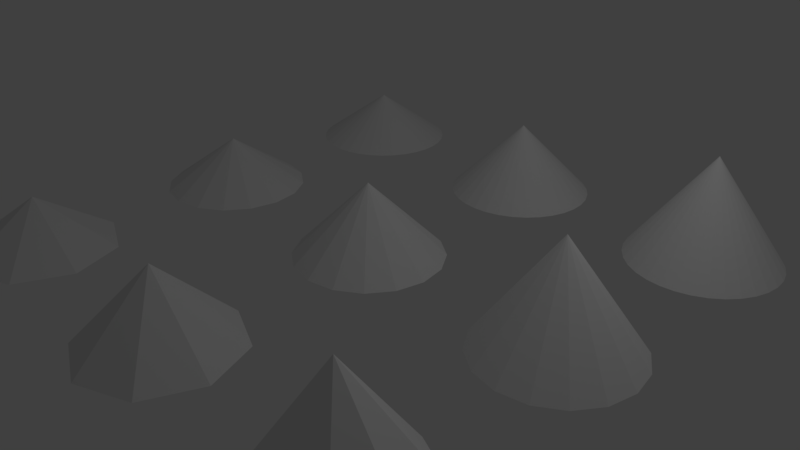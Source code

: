 # Source: printing.blend  (saved by Blender 2.79.0; exported with 4.5.12 LTS)
import bpy
from mathutils import Matrix  # noqa: F401  (used for matrix-valued properties, if any)

bpy.ops.wm.read_factory_settings(use_empty=True)
scene = bpy.context.scene
scene.name = 'Scene'

# ---- collections
col_collection_1 = bpy.data.collections.new('Collection 1'); scene.collection.children.link(col_collection_1)

# ---- world
world_world = bpy.data.worlds.new('World'); scene.world = world_world
world_world.color = (0.05088, 0.05088, 0.05088)
world_world.use_sun_shadow = False
world_world.sun_shadow_jitter_overblur = 0.0
world_world.cycles.sampling_method = 'MANUAL'

# ---- cameras
cam_camera = bpy.data.cameras.new('Camera')
cam_camera.clip_end = 100.0
cam_camera.lens = 35.0
cam_camera.sensor_width = 32.0
cam_camera.sensor_height = 18.0
cam_camera.ortho_scale = 7.314
cam_camera.dof.focus_distance = 0.0
cam_camera.dof.aperture_fstop = 128.0

# ---- lights
light_lamp = bpy.data.lights.new('Lamp', 'POINT')
light_lamp.transmission_factor = 0.0
light_lamp.cutoff_distance = 30.0
light_lamp.energy = 100.0
light_lamp.shadow_buffer_clip_start = 1.001
light_lamp.shadow_soft_size = 0.1
light_lamp.shadow_maximum_resolution = 0.006
light_lamp.use_absolute_resolution = True

# ---- meshes
me_cone_008 = bpy.data.meshes.new('Cone.008')
me_cone_008.from_pydata([(0.0, 1.0, -0.5), (0.0, 0.0, 0.5), (0.3827, 0.9239, -0.5), (0.7071, 0.7071, -0.5), (0.9239, 0.3827, -0.5), (1.0, -4.371e-08, -0.5), (0.9239, -0.3827, -0.5), (0.7071, -0.7071, -0.5), (0.3827, -0.9239, -0.5), (1.51e-07, -1.0, -0.5), (-0.3827, -0.9239, -0.5), (-0.7071, -0.7071, -0.5), (-0.9239, -0.3827, -0.5), (-1.0, 1.192e-08, -0.5), (-0.9239, 0.3827, -0.5), (-0.7071, 0.7071, -0.5), (-0.3827, 0.9239, -0.5)], [], [(0, 1, 2), (2, 1, 3), (3, 1, 4), (4, 1, 5), (5, 1, 6), (6, 1, 7), (7, 1, 8), (8, 1, 9), (9, 1, 10), (10, 1, 11), (11, 1, 12), (12, 1, 13), (13, 1, 14), (14, 1, 15), (15, 1, 16), (16, 1, 0)])
me_cone_008.use_remesh_preserve_volume = False
me_cone_008.use_remesh_preserve_attributes = False
me_cone_008.use_mirror_vertex_groups = False
me_cone_008.update()
me_cone_007 = bpy.data.meshes.new('Cone.007')
me_cone_007.from_pydata([(0.0, 1.0, -0.5), (0.0, 0.0, 0.5), (0.1951, 0.9808, -0.5), (0.3827, 0.9239, -0.5), (0.5556, 0.8315, -0.5), (0.7071, 0.7071, -0.5), (0.8315, 0.5556, -0.5), (0.9239, 0.3827, -0.5), (0.9808, 0.1951, -0.5), (1.0, 7.55e-08, -0.5), (0.9808, -0.1951, -0.5), (0.9239, -0.3827, -0.5), (0.8315, -0.5556, -0.5), (0.7071, -0.7071, -0.5), (0.5556, -0.8315, -0.5), (0.3827, -0.9239, -0.5), (0.1951, -0.9808, -0.5), (-3.258e-07, -1.0, -0.5), (-0.1951, -0.9808, -0.5), (-0.3827, -0.9239, -0.5), (-0.5556, -0.8315, -0.5), (-0.7071, -0.7071, -0.5), (-0.8315, -0.5556, -0.5), (-0.9239, -0.3827, -0.5), (-0.9808, -0.1951, -0.5), (-1.0, 9.656e-07, -0.5), (-0.9808, 0.1951, -0.5), (-0.9239, 0.3827, -0.5), (-0.8315, 0.5556, -0.5), (-0.7071, 0.7071, -0.5), (-0.5556, 0.8315, -0.5), (-0.3827, 0.9239, -0.5), (-0.1951, 0.9808, -0.5)], [], [(0, 1, 2), (2, 1, 3), (3, 1, 4), (4, 1, 5), (5, 1, 6), (6, 1, 7), (7, 1, 8), (8, 1, 9), (9, 1, 10), (10, 1, 11), (11, 1, 12), (12, 1, 13), (13, 1, 14), (14, 1, 15), (15, 1, 16), (16, 1, 17), (17, 1, 18), (18, 1, 19), (19, 1, 20), (20, 1, 21), (21, 1, 22), (22, 1, 23), (23, 1, 24), (24, 1, 25), (25, 1, 26), (26, 1, 27), (27, 1, 28), (28, 1, 29), (29, 1, 30), (30, 1, 31), (31, 1, 32), (32, 1, 0)])
me_cone_007.use_remesh_preserve_volume = False
me_cone_007.use_remesh_preserve_attributes = False
me_cone_007.use_mirror_vertex_groups = False
me_cone_007.update()
me_cone_006 = bpy.data.meshes.new('Cone.006')
me_cone_006.from_pydata([(0.0, 1.0, -0.5), (0.0, 0.0, 0.5), (0.7071, 0.7071, -0.5), (1.0, -4.371e-08, -0.5), (0.7071, -0.7071, -0.5), (-8.742e-08, -1.0, -0.5), (-0.7071, -0.7071, -0.5), (-1.0, 1.192e-08, -0.5), (-0.7071, 0.7071, -0.5)], [], [(0, 1, 2), (2, 1, 3), (3, 1, 4), (4, 1, 5), (5, 1, 6), (6, 1, 7), (7, 1, 8), (8, 1, 0)])
me_cone_006.use_remesh_preserve_volume = False
me_cone_006.use_remesh_preserve_attributes = False
me_cone_006.use_mirror_vertex_groups = False
me_cone_006.update()
me_cone_005 = bpy.data.meshes.new('Cone.005')
me_cone_005.from_pydata([(0.0, 1.0, -0.5), (0.0, 0.0, 0.5), (0.3827, 0.9239, -0.5), (0.7071, 0.7071, -0.5), (0.9239, 0.3827, -0.5), (1.0, -4.371e-08, -0.5), (0.9239, -0.3827, -0.5), (0.7071, -0.7071, -0.5), (0.3827, -0.9239, -0.5), (1.51e-07, -1.0, -0.5), (-0.3827, -0.9239, -0.5), (-0.7071, -0.7071, -0.5), (-0.9239, -0.3827, -0.5), (-1.0, 1.192e-08, -0.5), (-0.9239, 0.3827, -0.5), (-0.7071, 0.7071, -0.5), (-0.3827, 0.9239, -0.5)], [], [(0, 1, 2), (2, 1, 3), (3, 1, 4), (4, 1, 5), (5, 1, 6), (6, 1, 7), (7, 1, 8), (8, 1, 9), (9, 1, 10), (10, 1, 11), (11, 1, 12), (12, 1, 13), (13, 1, 14), (14, 1, 15), (15, 1, 16), (16, 1, 0)])
me_cone_005.use_remesh_preserve_volume = False
me_cone_005.use_remesh_preserve_attributes = False
me_cone_005.use_mirror_vertex_groups = False
me_cone_005.update()
me_cone_004 = bpy.data.meshes.new('Cone.004')
me_cone_004.from_pydata([(0.0, 1.0, -0.5), (0.0, 0.0, 0.5), (0.1951, 0.9808, -0.5), (0.3827, 0.9239, -0.5), (0.5556, 0.8315, -0.5), (0.7071, 0.7071, -0.5), (0.8315, 0.5556, -0.5), (0.9239, 0.3827, -0.5), (0.9808, 0.1951, -0.5), (1.0, 7.55e-08, -0.5), (0.9808, -0.1951, -0.5), (0.9239, -0.3827, -0.5), (0.8315, -0.5556, -0.5), (0.7071, -0.7071, -0.5), (0.5556, -0.8315, -0.5), (0.3827, -0.9239, -0.5), (0.1951, -0.9808, -0.5), (-3.258e-07, -1.0, -0.5), (-0.1951, -0.9808, -0.5), (-0.3827, -0.9239, -0.5), (-0.5556, -0.8315, -0.5), (-0.7071, -0.7071, -0.5), (-0.8315, -0.5556, -0.5), (-0.9239, -0.3827, -0.5), (-0.9808, -0.1951, -0.5), (-1.0, 9.656e-07, -0.5), (-0.9808, 0.1951, -0.5), (-0.9239, 0.3827, -0.5), (-0.8315, 0.5556, -0.5), (-0.7071, 0.7071, -0.5), (-0.5556, 0.8315, -0.5), (-0.3827, 0.9239, -0.5), (-0.1951, 0.9808, -0.5)], [], [(0, 1, 2), (2, 1, 3), (3, 1, 4), (4, 1, 5), (5, 1, 6), (6, 1, 7), (7, 1, 8), (8, 1, 9), (9, 1, 10), (10, 1, 11), (11, 1, 12), (12, 1, 13), (13, 1, 14), (14, 1, 15), (15, 1, 16), (16, 1, 17), (17, 1, 18), (18, 1, 19), (19, 1, 20), (20, 1, 21), (21, 1, 22), (22, 1, 23), (23, 1, 24), (24, 1, 25), (25, 1, 26), (26, 1, 27), (27, 1, 28), (28, 1, 29), (29, 1, 30), (30, 1, 31), (31, 1, 32), (32, 1, 0)])
me_cone_004.use_remesh_preserve_volume = False
me_cone_004.use_remesh_preserve_attributes = False
me_cone_004.use_mirror_vertex_groups = False
me_cone_004.update()
me_cone_003 = bpy.data.meshes.new('Cone.003')
me_cone_003.from_pydata([(0.0, 1.0, -0.5), (0.0, 0.0, 0.5), (0.7071, 0.7071, -0.5), (1.0, -4.371e-08, -0.5), (0.7071, -0.7071, -0.5), (-8.742e-08, -1.0, -0.5), (-0.7071, -0.7071, -0.5), (-1.0, 1.192e-08, -0.5), (-0.7071, 0.7071, -0.5)], [], [(0, 1, 2), (2, 1, 3), (3, 1, 4), (4, 1, 5), (5, 1, 6), (6, 1, 7), (7, 1, 8), (8, 1, 0)])
me_cone_003.use_remesh_preserve_volume = False
me_cone_003.use_remesh_preserve_attributes = False
me_cone_003.use_mirror_vertex_groups = False
me_cone_003.update()
me_cone_002 = bpy.data.meshes.new('Cone.002')
me_cone_002.from_pydata([(0.0, 1.0, -0.5), (0.0, 0.0, 0.5), (0.7071, 0.7071, -0.5), (1.0, -4.371e-08, -0.5), (0.7071, -0.7071, -0.5), (-8.742e-08, -1.0, -0.5), (-0.7071, -0.7071, -0.5), (-1.0, 1.192e-08, -0.5), (-0.7071, 0.7071, -0.5)], [], [(0, 1, 2), (2, 1, 3), (3, 1, 4), (4, 1, 5), (5, 1, 6), (6, 1, 7), (7, 1, 8), (8, 1, 0)])
me_cone_002.use_remesh_preserve_volume = False
me_cone_002.use_remesh_preserve_attributes = False
me_cone_002.use_mirror_vertex_groups = False
me_cone_002.update()
me_cone_001 = bpy.data.meshes.new('Cone.001')
me_cone_001.from_pydata([(0.0, 1.0, -0.5), (0.0, 0.0, 0.5), (0.1951, 0.9808, -0.5), (0.3827, 0.9239, -0.5), (0.5556, 0.8315, -0.5), (0.7071, 0.7071, -0.5), (0.8315, 0.5556, -0.5), (0.9239, 0.3827, -0.5), (0.9808, 0.1951, -0.5), (1.0, 7.55e-08, -0.5), (0.9808, -0.1951, -0.5), (0.9239, -0.3827, -0.5), (0.8315, -0.5556, -0.5), (0.7071, -0.7071, -0.5), (0.5556, -0.8315, -0.5), (0.3827, -0.9239, -0.5), (0.1951, -0.9808, -0.5), (-3.258e-07, -1.0, -0.5), (-0.1951, -0.9808, -0.5), (-0.3827, -0.9239, -0.5), (-0.5556, -0.8315, -0.5), (-0.7071, -0.7071, -0.5), (-0.8315, -0.5556, -0.5), (-0.9239, -0.3827, -0.5), (-0.9808, -0.1951, -0.5), (-1.0, 9.656e-07, -0.5), (-0.9808, 0.1951, -0.5), (-0.9239, 0.3827, -0.5), (-0.8315, 0.5556, -0.5), (-0.7071, 0.7071, -0.5), (-0.5556, 0.8315, -0.5), (-0.3827, 0.9239, -0.5), (-0.1951, 0.9808, -0.5)], [], [(0, 1, 2), (2, 1, 3), (3, 1, 4), (4, 1, 5), (5, 1, 6), (6, 1, 7), (7, 1, 8), (8, 1, 9), (9, 1, 10), (10, 1, 11), (11, 1, 12), (12, 1, 13), (13, 1, 14), (14, 1, 15), (15, 1, 16), (16, 1, 17), (17, 1, 18), (18, 1, 19), (19, 1, 20), (20, 1, 21), (21, 1, 22), (22, 1, 23), (23, 1, 24), (24, 1, 25), (25, 1, 26), (26, 1, 27), (27, 1, 28), (28, 1, 29), (29, 1, 30), (30, 1, 31), (31, 1, 32), (32, 1, 0)])
me_cone_001.use_remesh_preserve_volume = False
me_cone_001.use_remesh_preserve_attributes = False
me_cone_001.use_mirror_vertex_groups = False
me_cone_001.update()
me_cone = bpy.data.meshes.new('Cone')
me_cone.from_pydata([(0.0, 1.0, -0.5), (0.0, 0.0, 0.5), (0.3827, 0.9239, -0.5), (0.7071, 0.7071, -0.5), (0.9239, 0.3827, -0.5), (1.0, -4.371e-08, -0.5), (0.9239, -0.3827, -0.5), (0.7071, -0.7071, -0.5), (0.3827, -0.9239, -0.5), (1.51e-07, -1.0, -0.5), (-0.3827, -0.9239, -0.5), (-0.7071, -0.7071, -0.5), (-0.9239, -0.3827, -0.5), (-1.0, 1.192e-08, -0.5), (-0.9239, 0.3827, -0.5), (-0.7071, 0.7071, -0.5), (-0.3827, 0.9239, -0.5)], [], [(0, 1, 2), (2, 1, 3), (3, 1, 4), (4, 1, 5), (5, 1, 6), (6, 1, 7), (7, 1, 8), (8, 1, 9), (9, 1, 10), (10, 1, 11), (11, 1, 12), (12, 1, 13), (13, 1, 14), (14, 1, 15), (15, 1, 16), (16, 1, 0)])
me_cone.use_remesh_preserve_volume = False
me_cone.use_remesh_preserve_attributes = False
me_cone.use_mirror_vertex_groups = False
me_cone.update()

# ---- objects
ob_cone_008 = bpy.data.objects.new('Cone.008', me_cone_008)
ob_cone_007 = bpy.data.objects.new('Cone.007', me_cone_007)
ob_cone_006 = bpy.data.objects.new('Cone.006', me_cone_006)
ob_cone_005 = bpy.data.objects.new('Cone.005', me_cone_005)
ob_cone_004 = bpy.data.objects.new('Cone.004', me_cone_004)
ob_cone_003 = bpy.data.objects.new('Cone.003', me_cone_003)
ob_cone_002 = bpy.data.objects.new('Cone.002', me_cone_002)
ob_cone_001 = bpy.data.objects.new('Cone.001', me_cone_001)
ob_cone = bpy.data.objects.new('Cone', me_cone)
ob_lamp = bpy.data.objects.new('Lamp', light_lamp)
ob_camera = bpy.data.objects.new('Camera', cam_camera)

# ---- transforms, parenting, visibility, modifiers, constraints
ob_cone_008.location = (-3.0, 0.0, 0.4)
ob_cone_008.scale = (1.0, 1.0, 0.7)
ob_cone_008.lineart.crease_threshold = 0.0
ob_cone_007.location = (-3.0, 3.0, 0.4)
ob_cone_007.scale = (1.0, 1.0, 0.7)
ob_cone_007.lineart.crease_threshold = 0.0
ob_cone_006.location = (-3.0, -3.0, 0.4)
ob_cone_006.scale = (1.0, 1.0, 0.7)
ob_cone_006.lineart.crease_threshold = 0.0
ob_cone_005.location = (3.0, 0.0, 0.7)
ob_cone_005.scale = (1.0, 1.0, 1.4)
ob_cone_005.lineart.crease_threshold = 0.0
ob_cone_004.location = (3.0, 3.0, 0.7)
ob_cone_004.scale = (1.0, 1.0, 1.4)
ob_cone_004.lineart.crease_threshold = 0.0
ob_cone_003.location = (3.0, -3.0, 0.7)
ob_cone_003.scale = (1.0, 1.0, 1.4)
ob_cone_003.lineart.crease_threshold = 0.0
ob_cone_002.location = (0.0, -3.0, 0.5)
ob_cone_002.lineart.crease_threshold = 0.0
ob_cone_001.location = (0.0, 3.0, 0.5)
ob_cone_001.lineart.crease_threshold = 0.0
ob_cone.location = (0.0, 0.0, 0.5)
ob_cone.lineart.crease_threshold = 0.0
ob_lamp.location = (4.076, 1.005, 5.904)
ob_lamp.rotation_euler = (0.6503, 0.05522, 1.866)
ob_lamp.lock_rotations_4d = False
ob_lamp.empty_display_type = 'ARROWS'
ob_lamp.color = (0.0, 0.0, 0.0, 0.0)
ob_lamp.lineart.crease_threshold = 0.0
ob_camera.location = (7.481, -6.508, 5.344)
ob_camera.rotation_euler = (1.109, 0.0, 0.8149)
ob_camera.lock_rotations_4d = False
ob_camera.empty_display_type = 'ARROWS'
ob_camera.color = (0.0, 0.0, 0.0, 0.0)
ob_camera.display_type = 'WIRE'
ob_camera.lineart.crease_threshold = 0.0

# ---- collection membership
col_collection_1.objects.link(ob_cone_008)
col_collection_1.objects.link(ob_cone_007)
col_collection_1.objects.link(ob_cone_006)
col_collection_1.objects.link(ob_cone_005)
col_collection_1.objects.link(ob_cone_004)
col_collection_1.objects.link(ob_cone_003)
col_collection_1.objects.link(ob_cone_002)
col_collection_1.objects.link(ob_cone_001)
col_collection_1.objects.link(ob_cone)
col_collection_1.objects.link(ob_lamp)
col_collection_1.objects.link(ob_camera)

# ---- scene / render settings (as saved in the file)
scene.camera = ob_camera
scene.frame_start = 1; scene.frame_end = 250; scene.frame_set(1)
scene.render.engine = 'BLENDER_EEVEE_NEXT'
scene.render.resolution_percentage = 50
scene.render.dither_intensity = 0.0
scene.cycles.use_denoising = False
scene.cycles.samples = 128
scene.cycles.sampling_pattern = 'TABULATED_SOBOL'
scene.cycles.use_adaptive_sampling = False
scene.cycles.use_light_tree = False
scene.cycles.blur_glossy = 0.0
scene.cycles.sample_clamp_indirect = 0.0
scene.view_settings.view_transform = 'Standard'
bpy.context.view_layer.update()
